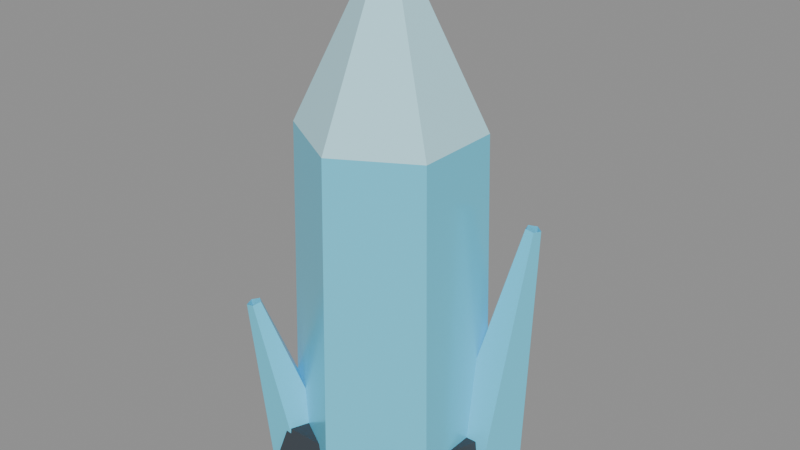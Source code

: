 # Source: ore.blend  (saved by Blender 5.2.44; exported with 4.5.12 LTS)
import bpy
from mathutils import Matrix  # noqa: F401  (used for matrix-valued properties, if any)

bpy.ops.wm.read_factory_settings(use_empty=True)
scene = bpy.context.scene
scene.name = 'Scene'

# ---- materials (node trees are filled in below, after node groups)
mat_ore_crystal = bpy.data.materials.new('ore-crystal')
mat_ore_crystal.diffuse_color = (0.159, 0.7454, 1.0, 1.0)
mat_ore_core = bpy.data.materials.new('ore-core')
mat_ore_core.diffuse_color = (0.521, 0.8879, 1.0, 1.0)
mat_ore_matrix = bpy.data.materials.new('ore-matrix')
mat_ore_matrix.diffuse_color = (0.04231, 0.05286, 0.0648, 1.0)

# ---- material node trees
mat_ore_crystal.use_nodes = True; mat_ore_crystal.node_tree.nodes.clear()
_N = mat_ore_crystal.node_tree.nodes; _L = mat_ore_crystal.node_tree.links
n0 = _N.new('ShaderNodeBsdfPrincipled'); n0.name = 'Principled BSDF'; n0.location = (-200, 100)
n0.inputs[0].default_value = (0.159, 0.7454, 1.0, 1.0)
n0.inputs[1].default_value = 0.1
n0.inputs[2].default_value = 0.22
n0.inputs[10].default_value = 0.005
n1 = _N.new('ShaderNodeOutputMaterial'); n1.name = 'Material Output'; n1.location = (200, 100)
_L.new(n0.outputs[0], n1.inputs[0])
n1.is_active_output = True
mat_ore_core.use_nodes = True; mat_ore_core.node_tree.nodes.clear()
_N = mat_ore_core.node_tree.nodes; _L = mat_ore_core.node_tree.links
n0 = _N.new('ShaderNodeBsdfPrincipled'); n0.name = 'Principled BSDF'; n0.location = (-200, 100)
n0.inputs[0].default_value = (0.521, 0.8879, 1.0, 1.0)
n0.inputs[1].default_value = 0.05
n0.inputs[2].default_value = 0.14
n0.inputs[10].default_value = 0.005
n1 = _N.new('ShaderNodeOutputMaterial'); n1.name = 'Material Output'; n1.location = (200, 100)
_L.new(n0.outputs[0], n1.inputs[0])
n1.is_active_output = True
mat_ore_matrix.use_nodes = True; mat_ore_matrix.node_tree.nodes.clear()
_N = mat_ore_matrix.node_tree.nodes; _L = mat_ore_matrix.node_tree.links
n0 = _N.new('ShaderNodeBsdfPrincipled'); n0.name = 'Principled BSDF'; n0.location = (-200, 100)
n0.inputs[0].default_value = (0.04231, 0.05286, 0.0648, 1.0)
n0.inputs[2].default_value = 0.92
n0.inputs[10].default_value = 0.005
n1 = _N.new('ShaderNodeOutputMaterial'); n1.name = 'Material Output'; n1.location = (200, 100)
_L.new(n0.outputs[0], n1.inputs[0])
n1.is_active_output = True

# ---- meshes
me_prism_body = bpy.data.meshes.new('prism-body')
me_prism_body.from_pydata([(0.0, 0.26, 0.0), (-0.2252, 0.13, 0.0), (-0.2252, -0.13, 0.0), (-3.184e-17, -0.26, 0.0), (0.2252, -0.13, 0.0), (0.2252, 0.13, 0.0), (0.0, 0.235, 0.95), (-0.2035, 0.1175, 0.95), (-0.2035, -0.1175, 0.95), (-2.878e-17, -0.235, 0.95), (0.2035, -0.1175, 0.95), (0.2035, 0.1175, 0.95)], [], [(0, 1, 7, 6), (1, 2, 8, 7), (2, 3, 9, 8), (3, 4, 10, 9), (4, 5, 11, 10), (5, 0, 6, 11), (0, 5, 4, 3, 2, 1), (11, 6, 7, 8, 9, 10)])
_uv = me_prism_body.uv_layers.new(name='Float2')
_uv.uv.foreach_set('vector', [0.0, 0.0, -0.09007, 0.0, -0.08141, 0.38, 0.0, 0.38, 0.052, 0.0, -0.052, 0.0, -0.047, 0.38, 0.047, 0.38, -0.09007, 0.0, -1.274e-17, 0.0, -1.151e-17, 0.38, -0.08141, 0.38, -1.274e-17, 0.0, 0.09007, 0.0, 0.08141, 0.38, -1.151e-17, 0.38, -0.052, 0.0, 0.052, 0.0, 0.047, 0.38, -0.047, 0.38, 0.09007, 0.0, 0.0, 0.0, 0.0, 0.38, 0.08141, 0.38, 0.0, 0.104, 0.09007, 0.052, 0.09007, -0.052, -1.274e-17, -0.104, -0.09007, -0.052, -0.09007, 0.052, 0.08141, 0.047, 0.0, 0.094, -0.08141, 0.047, -0.08141, -0.047, -1.151e-17, -0.094, 0.08141, -0.047])
me_prism_body.materials.append(mat_ore_crystal)
me_prism_body.update()
me_prism_tip = bpy.data.meshes.new('prism-tip')
me_prism_tip.from_pydata([(0.0, 0.235, 0.95), (-0.2035, 0.1175, 0.95), (-0.2035, -0.1175, 0.95), (-2.878e-17, -0.235, 0.95), (0.2035, -0.1175, 0.95), (0.2035, 0.1175, 0.95), (0.0, 0.02, 1.4), (-0.01732, 0.01, 1.4), (-0.01732, -0.01, 1.4), (-2.449e-18, -0.02, 1.4), (0.01732, -0.01, 1.4), (0.01732, 0.01, 1.4)], [], [(0, 1, 7, 6), (1, 2, 8, 7), (2, 3, 9, 8), (3, 4, 10, 9), (4, 5, 11, 10), (5, 0, 6, 11)])
_uv = me_prism_tip.uv_layers.new(name='Float2')
_uv.uv.foreach_set('vector', [0.0, 0.38, -0.08141, 0.38, -0.006928, 0.56, 0.0, 0.56, 0.047, 0.38, -0.047, 0.38, -0.004, 0.56, 0.004, 0.56, -0.08141, 0.38, -1.151e-17, 0.38, -9.797e-19, 0.56, -0.006928, 0.56, -1.151e-17, 0.38, 0.08141, 0.38, 0.006928, 0.56, -9.797e-19, 0.56, -0.047, 0.38, 0.047, 0.38, 0.004, 0.56, -0.004, 0.56, 0.08141, 0.38, 0.0, 0.38, 0.0, 0.56, 0.006928, 0.56])
me_prism_tip.materials.append(mat_ore_core)
me_prism_tip.update()
me_satellite_a = bpy.data.meshes.new('satellite-a')
me_satellite_a.from_pydata([(0.21, 0.2247, -0.007967), (0.1017, 0.1465, 0.01251), (0.143, 0.01783, 0.0157), (0.277, 0.01654, -0.002809), (0.3183, 0.1444, -0.01744), (0.31, 0.18, 0.7186), (0.2912, 0.1663, 0.7222), (0.2984, 0.144, 0.7227), (0.3216, 0.1437, 0.7195), (0.3288, 0.166, 0.717)], [], [(0, 1, 6, 5), (1, 2, 7, 6), (2, 3, 8, 7), (3, 4, 9, 8), (4, 0, 5, 9), (0, 4, 3, 2, 1)])
_uv = me_satellite_a.uv_layers.new(name='Float2')
_uv.uv.foreach_set('vector', [0.084, -0.003187, 0.04067, 0.005005, 0.1165, 0.2889, 0.124, 0.2874, 0.0586, 0.005005, 0.007132, 0.00628, 0.05759, 0.2891, 0.06654, 0.2889, 0.05722, 0.00628, 0.1108, -0.001124, 0.1287, 0.2878, 0.1193, 0.2891, 0.006618, -0.001124, 0.05776, -0.006975, 0.06639, 0.2868, 0.0575, 0.2878, 0.1273, -0.006975, 0.084, -0.003187, 0.124, 0.2874, 0.1315, 0.2868, 0.084, 0.08989, 0.1273, 0.05776, 0.1108, 0.006618, 0.05722, 0.007132, 0.04067, 0.0586])
me_satellite_a.materials.append(mat_ore_crystal)
me_satellite_a.update()
me_satellite_b = bpy.data.meshes.new('satellite-b')
me_satellite_b.from_pydata([(-0.17, -0.05604, 0.01399), (-0.2584, -0.1182, -0.01408), (-0.2246, -0.2243, -0.0227), (-0.1154, -0.2277, 5.197e-05), (-0.08159, -0.1237, 0.02273), (-0.27, -0.2002, 0.4729), (-0.2886, -0.2133, 0.467), (-0.2815, -0.2356, 0.4652), (-0.2585, -0.2364, 0.47), (-0.2514, -0.2145, 0.4748)], [], [(0, 1, 6, 5), (1, 2, 7, 6), (2, 3, 8, 7), (3, 4, 9, 8), (4, 0, 5, 9), (0, 4, 3, 2, 1)])
_uv = me_satellite_b.uv_layers.new(name='Float2')
_uv.uv.foreach_set('vector', [-0.068, 0.005598, -0.1034, -0.005631, -0.1154, 0.1868, -0.108, 0.1892, -0.04729, -0.005631, -0.08973, -0.009078, -0.09426, 0.1861, -0.08532, 0.1868, -0.08986, -0.009078, -0.04614, 2.079e-05, -0.1034, 0.188, -0.1126, 0.1861, -0.09108, 2.079e-05, -0.04948, 0.009091, -0.08579, 0.1899, -0.09454, 0.188, -0.03263, 0.009091, -0.068, 0.005598, -0.108, 0.1892, -0.1006, 0.1899, -0.068, -0.02241, -0.03263, -0.04948, -0.04614, -0.09108, -0.08986, -0.08973, -0.1034, -0.04729])
me_satellite_b.materials.append(mat_ore_crystal)
me_satellite_b.update()
me_foot = bpy.data.meshes.new('foot')
me_foot.from_pydata([(0.0, 0.34, -0.04), (-0.3234, 0.1051, -0.04), (-0.1998, -0.2751, -0.04), (0.1998, -0.2751, -0.04), (0.3234, 0.1051, -0.04), (0.0, 0.28, 0.13), (-0.2663, 0.08652, 0.13), (-0.1646, -0.2265, 0.13), (0.1646, -0.2265, 0.13), (0.2663, 0.08652, 0.13)], [], [(0, 1, 6, 5), (1, 2, 7, 6), (2, 3, 8, 7), (3, 4, 9, 8), (4, 0, 5, 9), (0, 4, 3, 2, 1), (9, 5, 6, 7, 8)])
_uv = me_foot.uv_layers.new(name='Float2')
_uv.uv.foreach_set('vector', [0.0, -0.016, -0.1293, -0.016, -0.1065, 0.052, 0.0, 0.052, 0.04203, -0.016, -0.11, -0.016, -0.09061, 0.052, 0.03461, 0.052, -0.07994, -0.016, 0.07994, -0.016, 0.06583, 0.052, -0.06583, 0.052, -0.11, -0.016, 0.04203, -0.016, 0.03461, 0.052, -0.09061, 0.052, 0.1293, -0.016, 0.0, -0.016, 0.0, 0.052, 0.1065, 0.052, 0.0, 0.136, 0.1293, 0.04203, 0.07994, -0.11, -0.07994, -0.11, -0.1293, 0.04203, 0.1065, 0.03461, 0.0, 0.112, -0.1065, 0.03461, -0.06583, -0.09061, 0.06583, -0.09061])
me_foot.materials.append(mat_ore_matrix)
me_foot.update()

# ---- objects
ob_crystal_shard = bpy.data.objects.new('crystal-shard', None)
ob_prism_body = bpy.data.objects.new('prism-body', me_prism_body)
ob_prism_tip = bpy.data.objects.new('prism-tip', me_prism_tip)
ob_satellite_a = bpy.data.objects.new('satellite-a', me_satellite_a)
ob_satellite_b = bpy.data.objects.new('satellite-b', me_satellite_b)
ob_foot = bpy.data.objects.new('foot', me_foot)

# ---- transforms, parenting, visibility, modifiers, constraints
ob_crystal_shard.location = (0.0, 0.0, 0.0)
ob_crystal_shard.empty_display_size = 1.5
ob_prism_body.parent = ob_crystal_shard
ob_prism_body.location = (0.0, 0.0, 0.0)
ob_prism_tip.parent = ob_crystal_shard
ob_prism_tip.location = (0.0, 0.0, 0.0)
ob_satellite_a.parent = ob_crystal_shard
ob_satellite_a.location = (0.0, 0.0, 0.0)
ob_satellite_b.parent = ob_crystal_shard
ob_satellite_b.location = (0.0, 0.0, 0.0)
ob_foot.parent = ob_crystal_shard
ob_foot.location = (0.0, 0.0, 0.0)

# ---- collection membership
scene.collection.objects.link(ob_crystal_shard)
scene.collection.objects.link(ob_prism_body)
scene.collection.objects.link(ob_prism_tip)
scene.collection.objects.link(ob_satellite_a)
scene.collection.objects.link(ob_satellite_b)
scene.collection.objects.link(ob_foot)

# ---- scene / render settings (as saved in the file)
scene.frame_start = 1; scene.frame_end = 250; scene.frame_set(1)
scene.render.engine = 'BLENDER_EEVEE_NEXT'
scene.render.bake_bias = 0.0
scene.render.bake_samples = 0
scene.render.compositor_device = 'GPU'
scene.eevee.use_volume_custom_range = False
scene.eevee.fast_gi_thickness_near = 0.1
scene.eevee.fast_gi_thickness_far = 0.0
scene.eevee.ray_tracing_options.screen_trace_thickness = 0.1
bpy.context.view_layer.update()

# ---- added for rendering (the .blend has no active camera and no usable light): camera, sun + grey world if the file has none
cam_auto = bpy.data.cameras.new('AutoCamera')
cam_auto.lens = 50.0
cam_auto.sensor_width = 36.0
cam_auto.clip_end = 1000.0
ob_auto_camera = bpy.data.objects.new('AutoCamera', cam_auto)
scene.collection.objects.link(ob_auto_camera)
ob_auto_camera.location = (1.57216, -1.85083, 1.93553)
ob_auto_camera.rotation_euler = (1.09748, -7.21219e-08, 0.694738)
scene.camera = ob_auto_camera
light_auto_sun = bpy.data.lights.new('AutoSun', 'SUN')
light_auto_sun.energy = 3.0
light_auto_sun.angle = 0.0523599
ob_auto_sun = bpy.data.objects.new('AutoSun', light_auto_sun)
scene.collection.objects.link(ob_auto_sun)
ob_auto_sun.rotation_euler = (0.872665, 0.174533, 0.523599)
if scene.world is None:
    world_auto = bpy.data.worlds.new('AutoWorld')
    world_auto.color = (0.3, 0.3, 0.3)
    scene.world = world_auto
bpy.context.view_layer.update()
